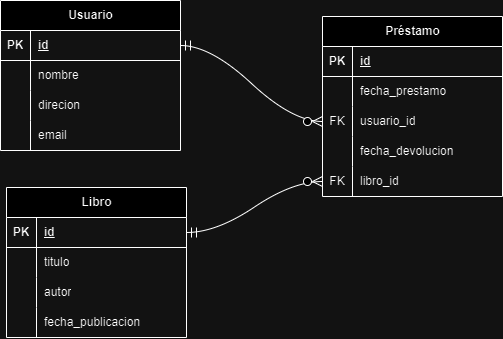

The diagram above was exported from draw.io. Its source (the exported page's mxGraphModel, read from the mxfile embedded in the PNG):
<mxGraphModel dx="1241" dy="448" grid="0" gridSize="10" guides="1" tooltips="1" connect="1" arrows="1" fold="1" page="0" pageScale="1" pageWidth="850" pageHeight="1100" math="0" shadow="0">
  <root>
    <mxCell id="0" />
    <mxCell id="1" parent="0" />
    <mxCell id="wkcp5z1ifbGJNlHirtJ8-1" value="Usuario" style="shape=table;startSize=30;container=1;collapsible=1;childLayout=tableLayout;fixedRows=1;rowLines=0;fontStyle=1;align=center;resizeLast=1;html=1;" vertex="1" parent="1">
      <mxGeometry x="-45" y="117" width="180" height="150" as="geometry" />
    </mxCell>
    <mxCell id="wkcp5z1ifbGJNlHirtJ8-2" value="" style="shape=tableRow;horizontal=0;startSize=0;swimlaneHead=0;swimlaneBody=0;fillColor=none;collapsible=0;dropTarget=0;points=[[0,0.5],[1,0.5]];portConstraint=eastwest;top=0;left=0;right=0;bottom=1;" vertex="1" parent="wkcp5z1ifbGJNlHirtJ8-1">
      <mxGeometry y="30" width="180" height="30" as="geometry" />
    </mxCell>
    <mxCell id="wkcp5z1ifbGJNlHirtJ8-3" value="PK" style="shape=partialRectangle;connectable=0;fillColor=none;top=0;left=0;bottom=0;right=0;fontStyle=1;overflow=hidden;whiteSpace=wrap;html=1;" vertex="1" parent="wkcp5z1ifbGJNlHirtJ8-2">
      <mxGeometry width="30" height="30" as="geometry">
        <mxRectangle width="30" height="30" as="alternateBounds" />
      </mxGeometry>
    </mxCell>
    <mxCell id="wkcp5z1ifbGJNlHirtJ8-4" value="id" style="shape=partialRectangle;connectable=0;fillColor=none;top=0;left=0;bottom=0;right=0;align=left;spacingLeft=6;fontStyle=5;overflow=hidden;whiteSpace=wrap;html=1;" vertex="1" parent="wkcp5z1ifbGJNlHirtJ8-2">
      <mxGeometry x="30" width="150" height="30" as="geometry">
        <mxRectangle width="150" height="30" as="alternateBounds" />
      </mxGeometry>
    </mxCell>
    <mxCell id="wkcp5z1ifbGJNlHirtJ8-5" value="" style="shape=tableRow;horizontal=0;startSize=0;swimlaneHead=0;swimlaneBody=0;fillColor=none;collapsible=0;dropTarget=0;points=[[0,0.5],[1,0.5]];portConstraint=eastwest;top=0;left=0;right=0;bottom=0;" vertex="1" parent="wkcp5z1ifbGJNlHirtJ8-1">
      <mxGeometry y="60" width="180" height="30" as="geometry" />
    </mxCell>
    <mxCell id="wkcp5z1ifbGJNlHirtJ8-6" value="" style="shape=partialRectangle;connectable=0;fillColor=none;top=0;left=0;bottom=0;right=0;editable=1;overflow=hidden;whiteSpace=wrap;html=1;" vertex="1" parent="wkcp5z1ifbGJNlHirtJ8-5">
      <mxGeometry width="30" height="30" as="geometry">
        <mxRectangle width="30" height="30" as="alternateBounds" />
      </mxGeometry>
    </mxCell>
    <mxCell id="wkcp5z1ifbGJNlHirtJ8-7" value="nombre" style="shape=partialRectangle;connectable=0;fillColor=none;top=0;left=0;bottom=0;right=0;align=left;spacingLeft=6;overflow=hidden;whiteSpace=wrap;html=1;" vertex="1" parent="wkcp5z1ifbGJNlHirtJ8-5">
      <mxGeometry x="30" width="150" height="30" as="geometry">
        <mxRectangle width="150" height="30" as="alternateBounds" />
      </mxGeometry>
    </mxCell>
    <mxCell id="wkcp5z1ifbGJNlHirtJ8-8" value="" style="shape=tableRow;horizontal=0;startSize=0;swimlaneHead=0;swimlaneBody=0;fillColor=none;collapsible=0;dropTarget=0;points=[[0,0.5],[1,0.5]];portConstraint=eastwest;top=0;left=0;right=0;bottom=0;" vertex="1" parent="wkcp5z1ifbGJNlHirtJ8-1">
      <mxGeometry y="90" width="180" height="30" as="geometry" />
    </mxCell>
    <mxCell id="wkcp5z1ifbGJNlHirtJ8-9" value="" style="shape=partialRectangle;connectable=0;fillColor=none;top=0;left=0;bottom=0;right=0;editable=1;overflow=hidden;whiteSpace=wrap;html=1;" vertex="1" parent="wkcp5z1ifbGJNlHirtJ8-8">
      <mxGeometry width="30" height="30" as="geometry">
        <mxRectangle width="30" height="30" as="alternateBounds" />
      </mxGeometry>
    </mxCell>
    <mxCell id="wkcp5z1ifbGJNlHirtJ8-10" value="direcion" style="shape=partialRectangle;connectable=0;fillColor=none;top=0;left=0;bottom=0;right=0;align=left;spacingLeft=6;overflow=hidden;whiteSpace=wrap;html=1;" vertex="1" parent="wkcp5z1ifbGJNlHirtJ8-8">
      <mxGeometry x="30" width="150" height="30" as="geometry">
        <mxRectangle width="150" height="30" as="alternateBounds" />
      </mxGeometry>
    </mxCell>
    <mxCell id="wkcp5z1ifbGJNlHirtJ8-11" value="" style="shape=tableRow;horizontal=0;startSize=0;swimlaneHead=0;swimlaneBody=0;fillColor=none;collapsible=0;dropTarget=0;points=[[0,0.5],[1,0.5]];portConstraint=eastwest;top=0;left=0;right=0;bottom=0;" vertex="1" parent="wkcp5z1ifbGJNlHirtJ8-1">
      <mxGeometry y="120" width="180" height="30" as="geometry" />
    </mxCell>
    <mxCell id="wkcp5z1ifbGJNlHirtJ8-12" value="" style="shape=partialRectangle;connectable=0;fillColor=none;top=0;left=0;bottom=0;right=0;editable=1;overflow=hidden;whiteSpace=wrap;html=1;" vertex="1" parent="wkcp5z1ifbGJNlHirtJ8-11">
      <mxGeometry width="30" height="30" as="geometry">
        <mxRectangle width="30" height="30" as="alternateBounds" />
      </mxGeometry>
    </mxCell>
    <mxCell id="wkcp5z1ifbGJNlHirtJ8-13" value="email" style="shape=partialRectangle;connectable=0;fillColor=none;top=0;left=0;bottom=0;right=0;align=left;spacingLeft=6;overflow=hidden;whiteSpace=wrap;html=1;" vertex="1" parent="wkcp5z1ifbGJNlHirtJ8-11">
      <mxGeometry x="30" width="150" height="30" as="geometry">
        <mxRectangle width="150" height="30" as="alternateBounds" />
      </mxGeometry>
    </mxCell>
    <mxCell id="wkcp5z1ifbGJNlHirtJ8-14" value="Libro" style="shape=table;startSize=30;container=1;collapsible=1;childLayout=tableLayout;fixedRows=1;rowLines=0;fontStyle=1;align=center;resizeLast=1;html=1;" vertex="1" parent="1">
      <mxGeometry x="-39" y="304" width="180" height="150" as="geometry" />
    </mxCell>
    <mxCell id="wkcp5z1ifbGJNlHirtJ8-15" value="" style="shape=tableRow;horizontal=0;startSize=0;swimlaneHead=0;swimlaneBody=0;fillColor=none;collapsible=0;dropTarget=0;points=[[0,0.5],[1,0.5]];portConstraint=eastwest;top=0;left=0;right=0;bottom=1;" vertex="1" parent="wkcp5z1ifbGJNlHirtJ8-14">
      <mxGeometry y="30" width="180" height="30" as="geometry" />
    </mxCell>
    <mxCell id="wkcp5z1ifbGJNlHirtJ8-16" value="PK" style="shape=partialRectangle;connectable=0;fillColor=none;top=0;left=0;bottom=0;right=0;fontStyle=1;overflow=hidden;whiteSpace=wrap;html=1;" vertex="1" parent="wkcp5z1ifbGJNlHirtJ8-15">
      <mxGeometry width="30" height="30" as="geometry">
        <mxRectangle width="30" height="30" as="alternateBounds" />
      </mxGeometry>
    </mxCell>
    <mxCell id="wkcp5z1ifbGJNlHirtJ8-17" value="id" style="shape=partialRectangle;connectable=0;fillColor=none;top=0;left=0;bottom=0;right=0;align=left;spacingLeft=6;fontStyle=5;overflow=hidden;whiteSpace=wrap;html=1;" vertex="1" parent="wkcp5z1ifbGJNlHirtJ8-15">
      <mxGeometry x="30" width="150" height="30" as="geometry">
        <mxRectangle width="150" height="30" as="alternateBounds" />
      </mxGeometry>
    </mxCell>
    <mxCell id="wkcp5z1ifbGJNlHirtJ8-18" value="" style="shape=tableRow;horizontal=0;startSize=0;swimlaneHead=0;swimlaneBody=0;fillColor=none;collapsible=0;dropTarget=0;points=[[0,0.5],[1,0.5]];portConstraint=eastwest;top=0;left=0;right=0;bottom=0;" vertex="1" parent="wkcp5z1ifbGJNlHirtJ8-14">
      <mxGeometry y="60" width="180" height="30" as="geometry" />
    </mxCell>
    <mxCell id="wkcp5z1ifbGJNlHirtJ8-19" value="" style="shape=partialRectangle;connectable=0;fillColor=none;top=0;left=0;bottom=0;right=0;editable=1;overflow=hidden;whiteSpace=wrap;html=1;" vertex="1" parent="wkcp5z1ifbGJNlHirtJ8-18">
      <mxGeometry width="30" height="30" as="geometry">
        <mxRectangle width="30" height="30" as="alternateBounds" />
      </mxGeometry>
    </mxCell>
    <mxCell id="wkcp5z1ifbGJNlHirtJ8-20" value="titulo" style="shape=partialRectangle;connectable=0;fillColor=none;top=0;left=0;bottom=0;right=0;align=left;spacingLeft=6;overflow=hidden;whiteSpace=wrap;html=1;" vertex="1" parent="wkcp5z1ifbGJNlHirtJ8-18">
      <mxGeometry x="30" width="150" height="30" as="geometry">
        <mxRectangle width="150" height="30" as="alternateBounds" />
      </mxGeometry>
    </mxCell>
    <mxCell id="wkcp5z1ifbGJNlHirtJ8-21" value="" style="shape=tableRow;horizontal=0;startSize=0;swimlaneHead=0;swimlaneBody=0;fillColor=none;collapsible=0;dropTarget=0;points=[[0,0.5],[1,0.5]];portConstraint=eastwest;top=0;left=0;right=0;bottom=0;" vertex="1" parent="wkcp5z1ifbGJNlHirtJ8-14">
      <mxGeometry y="90" width="180" height="30" as="geometry" />
    </mxCell>
    <mxCell id="wkcp5z1ifbGJNlHirtJ8-22" value="" style="shape=partialRectangle;connectable=0;fillColor=none;top=0;left=0;bottom=0;right=0;editable=1;overflow=hidden;whiteSpace=wrap;html=1;" vertex="1" parent="wkcp5z1ifbGJNlHirtJ8-21">
      <mxGeometry width="30" height="30" as="geometry">
        <mxRectangle width="30" height="30" as="alternateBounds" />
      </mxGeometry>
    </mxCell>
    <mxCell id="wkcp5z1ifbGJNlHirtJ8-23" value="autor" style="shape=partialRectangle;connectable=0;fillColor=none;top=0;left=0;bottom=0;right=0;align=left;spacingLeft=6;overflow=hidden;whiteSpace=wrap;html=1;" vertex="1" parent="wkcp5z1ifbGJNlHirtJ8-21">
      <mxGeometry x="30" width="150" height="30" as="geometry">
        <mxRectangle width="150" height="30" as="alternateBounds" />
      </mxGeometry>
    </mxCell>
    <mxCell id="wkcp5z1ifbGJNlHirtJ8-24" value="" style="shape=tableRow;horizontal=0;startSize=0;swimlaneHead=0;swimlaneBody=0;fillColor=none;collapsible=0;dropTarget=0;points=[[0,0.5],[1,0.5]];portConstraint=eastwest;top=0;left=0;right=0;bottom=0;" vertex="1" parent="wkcp5z1ifbGJNlHirtJ8-14">
      <mxGeometry y="120" width="180" height="30" as="geometry" />
    </mxCell>
    <mxCell id="wkcp5z1ifbGJNlHirtJ8-25" value="" style="shape=partialRectangle;connectable=0;fillColor=none;top=0;left=0;bottom=0;right=0;editable=1;overflow=hidden;whiteSpace=wrap;html=1;" vertex="1" parent="wkcp5z1ifbGJNlHirtJ8-24">
      <mxGeometry width="30" height="30" as="geometry">
        <mxRectangle width="30" height="30" as="alternateBounds" />
      </mxGeometry>
    </mxCell>
    <mxCell id="wkcp5z1ifbGJNlHirtJ8-26" value="fecha_publicacion" style="shape=partialRectangle;connectable=0;fillColor=none;top=0;left=0;bottom=0;right=0;align=left;spacingLeft=6;overflow=hidden;whiteSpace=wrap;html=1;" vertex="1" parent="wkcp5z1ifbGJNlHirtJ8-24">
      <mxGeometry x="30" width="150" height="30" as="geometry">
        <mxRectangle width="150" height="30" as="alternateBounds" />
      </mxGeometry>
    </mxCell>
    <mxCell id="wkcp5z1ifbGJNlHirtJ8-27" value="Préstamo" style="shape=table;startSize=30;container=1;collapsible=1;childLayout=tableLayout;fixedRows=1;rowLines=0;fontStyle=1;align=center;resizeLast=1;html=1;" vertex="1" parent="1">
      <mxGeometry x="277" y="133" width="180" height="180" as="geometry">
        <mxRectangle x="115" y="216" width="86" height="30" as="alternateBounds" />
      </mxGeometry>
    </mxCell>
    <mxCell id="wkcp5z1ifbGJNlHirtJ8-28" value="" style="shape=tableRow;horizontal=0;startSize=0;swimlaneHead=0;swimlaneBody=0;fillColor=none;collapsible=0;dropTarget=0;points=[[0,0.5],[1,0.5]];portConstraint=eastwest;top=0;left=0;right=0;bottom=1;" vertex="1" parent="wkcp5z1ifbGJNlHirtJ8-27">
      <mxGeometry y="30" width="180" height="30" as="geometry" />
    </mxCell>
    <mxCell id="wkcp5z1ifbGJNlHirtJ8-29" value="PK" style="shape=partialRectangle;connectable=0;fillColor=none;top=0;left=0;bottom=0;right=0;fontStyle=1;overflow=hidden;whiteSpace=wrap;html=1;" vertex="1" parent="wkcp5z1ifbGJNlHirtJ8-28">
      <mxGeometry width="30" height="30" as="geometry">
        <mxRectangle width="30" height="30" as="alternateBounds" />
      </mxGeometry>
    </mxCell>
    <mxCell id="wkcp5z1ifbGJNlHirtJ8-30" value="id" style="shape=partialRectangle;connectable=0;fillColor=none;top=0;left=0;bottom=0;right=0;align=left;spacingLeft=6;fontStyle=5;overflow=hidden;whiteSpace=wrap;html=1;" vertex="1" parent="wkcp5z1ifbGJNlHirtJ8-28">
      <mxGeometry x="30" width="150" height="30" as="geometry">
        <mxRectangle width="150" height="30" as="alternateBounds" />
      </mxGeometry>
    </mxCell>
    <mxCell id="wkcp5z1ifbGJNlHirtJ8-31" value="" style="shape=tableRow;horizontal=0;startSize=0;swimlaneHead=0;swimlaneBody=0;fillColor=none;collapsible=0;dropTarget=0;points=[[0,0.5],[1,0.5]];portConstraint=eastwest;top=0;left=0;right=0;bottom=0;" vertex="1" parent="wkcp5z1ifbGJNlHirtJ8-27">
      <mxGeometry y="60" width="180" height="30" as="geometry" />
    </mxCell>
    <mxCell id="wkcp5z1ifbGJNlHirtJ8-32" value="" style="shape=partialRectangle;connectable=0;fillColor=none;top=0;left=0;bottom=0;right=0;editable=1;overflow=hidden;whiteSpace=wrap;html=1;" vertex="1" parent="wkcp5z1ifbGJNlHirtJ8-31">
      <mxGeometry width="30" height="30" as="geometry">
        <mxRectangle width="30" height="30" as="alternateBounds" />
      </mxGeometry>
    </mxCell>
    <mxCell id="wkcp5z1ifbGJNlHirtJ8-33" value="fecha_prestamo" style="shape=partialRectangle;connectable=0;fillColor=none;top=0;left=0;bottom=0;right=0;align=left;spacingLeft=6;overflow=hidden;whiteSpace=wrap;html=1;" vertex="1" parent="wkcp5z1ifbGJNlHirtJ8-31">
      <mxGeometry x="30" width="150" height="30" as="geometry">
        <mxRectangle width="150" height="30" as="alternateBounds" />
      </mxGeometry>
    </mxCell>
    <mxCell id="wkcp5z1ifbGJNlHirtJ8-37" value="" style="shape=tableRow;horizontal=0;startSize=0;swimlaneHead=0;swimlaneBody=0;fillColor=none;collapsible=0;dropTarget=0;points=[[0,0.5],[1,0.5]];portConstraint=eastwest;top=0;left=0;right=0;bottom=0;" vertex="1" parent="wkcp5z1ifbGJNlHirtJ8-27">
      <mxGeometry y="90" width="180" height="30" as="geometry" />
    </mxCell>
    <mxCell id="wkcp5z1ifbGJNlHirtJ8-38" value="FK" style="shape=partialRectangle;connectable=0;fillColor=none;top=0;left=0;bottom=0;right=0;editable=1;overflow=hidden;whiteSpace=wrap;html=1;" vertex="1" parent="wkcp5z1ifbGJNlHirtJ8-37">
      <mxGeometry width="30" height="30" as="geometry">
        <mxRectangle width="30" height="30" as="alternateBounds" />
      </mxGeometry>
    </mxCell>
    <mxCell id="wkcp5z1ifbGJNlHirtJ8-39" value="usuario_id" style="shape=partialRectangle;connectable=0;fillColor=none;top=0;left=0;bottom=0;right=0;align=left;spacingLeft=6;overflow=hidden;whiteSpace=wrap;html=1;" vertex="1" parent="wkcp5z1ifbGJNlHirtJ8-37">
      <mxGeometry x="30" width="150" height="30" as="geometry">
        <mxRectangle width="150" height="30" as="alternateBounds" />
      </mxGeometry>
    </mxCell>
    <mxCell id="wkcp5z1ifbGJNlHirtJ8-34" value="" style="shape=tableRow;horizontal=0;startSize=0;swimlaneHead=0;swimlaneBody=0;fillColor=none;collapsible=0;dropTarget=0;points=[[0,0.5],[1,0.5]];portConstraint=eastwest;top=0;left=0;right=0;bottom=0;" vertex="1" parent="wkcp5z1ifbGJNlHirtJ8-27">
      <mxGeometry y="120" width="180" height="30" as="geometry" />
    </mxCell>
    <mxCell id="wkcp5z1ifbGJNlHirtJ8-35" value="" style="shape=partialRectangle;connectable=0;fillColor=none;top=0;left=0;bottom=0;right=0;editable=1;overflow=hidden;whiteSpace=wrap;html=1;" vertex="1" parent="wkcp5z1ifbGJNlHirtJ8-34">
      <mxGeometry width="30" height="30" as="geometry">
        <mxRectangle width="30" height="30" as="alternateBounds" />
      </mxGeometry>
    </mxCell>
    <mxCell id="wkcp5z1ifbGJNlHirtJ8-36" value="fecha_devolucion" style="shape=partialRectangle;connectable=0;fillColor=none;top=0;left=0;bottom=0;right=0;align=left;spacingLeft=6;overflow=hidden;whiteSpace=wrap;html=1;" vertex="1" parent="wkcp5z1ifbGJNlHirtJ8-34">
      <mxGeometry x="30" width="150" height="30" as="geometry">
        <mxRectangle width="150" height="30" as="alternateBounds" />
      </mxGeometry>
    </mxCell>
    <mxCell id="wkcp5z1ifbGJNlHirtJ8-42" value="" style="shape=tableRow;horizontal=0;startSize=0;swimlaneHead=0;swimlaneBody=0;fillColor=none;collapsible=0;dropTarget=0;points=[[0,0.5],[1,0.5]];portConstraint=eastwest;top=0;left=0;right=0;bottom=0;" vertex="1" parent="wkcp5z1ifbGJNlHirtJ8-27">
      <mxGeometry y="150" width="180" height="30" as="geometry" />
    </mxCell>
    <mxCell id="wkcp5z1ifbGJNlHirtJ8-43" value="FK" style="shape=partialRectangle;connectable=0;fillColor=none;top=0;left=0;bottom=0;right=0;editable=1;overflow=hidden;whiteSpace=wrap;html=1;" vertex="1" parent="wkcp5z1ifbGJNlHirtJ8-42">
      <mxGeometry width="30" height="30" as="geometry">
        <mxRectangle width="30" height="30" as="alternateBounds" />
      </mxGeometry>
    </mxCell>
    <mxCell id="wkcp5z1ifbGJNlHirtJ8-44" value="libro_id" style="shape=partialRectangle;connectable=0;fillColor=none;top=0;left=0;bottom=0;right=0;align=left;spacingLeft=6;overflow=hidden;whiteSpace=wrap;html=1;" vertex="1" parent="wkcp5z1ifbGJNlHirtJ8-42">
      <mxGeometry x="30" width="150" height="30" as="geometry">
        <mxRectangle width="150" height="30" as="alternateBounds" />
      </mxGeometry>
    </mxCell>
    <mxCell id="wkcp5z1ifbGJNlHirtJ8-45" value="" style="edgeStyle=entityRelationEdgeStyle;fontSize=12;html=1;endArrow=ERzeroToMany;startArrow=ERmandOne;rounded=0;startSize=8;endSize=8;curved=1;exitX=1;exitY=0.5;exitDx=0;exitDy=0;entryX=0;entryY=0.5;entryDx=0;entryDy=0;" edge="1" parent="1" source="wkcp5z1ifbGJNlHirtJ8-2" target="wkcp5z1ifbGJNlHirtJ8-37">
      <mxGeometry width="100" height="100" relative="1" as="geometry">
        <mxPoint x="102" y="123" as="sourcePoint" />
        <mxPoint x="202" y="23" as="targetPoint" />
      </mxGeometry>
    </mxCell>
    <mxCell id="wkcp5z1ifbGJNlHirtJ8-50" value="" style="edgeStyle=entityRelationEdgeStyle;fontSize=12;html=1;endArrow=ERzeroToMany;startArrow=ERmandOne;rounded=0;startSize=8;endSize=8;curved=1;exitX=1;exitY=0.5;exitDx=0;exitDy=0;entryX=0;entryY=0.5;entryDx=0;entryDy=0;" edge="1" parent="1" source="wkcp5z1ifbGJNlHirtJ8-15" target="wkcp5z1ifbGJNlHirtJ8-42">
      <mxGeometry width="100" height="100" relative="1" as="geometry">
        <mxPoint x="153" y="354" as="sourcePoint" />
        <mxPoint x="283" y="494" as="targetPoint" />
      </mxGeometry>
    </mxCell>
  </root>
</mxGraphModel>